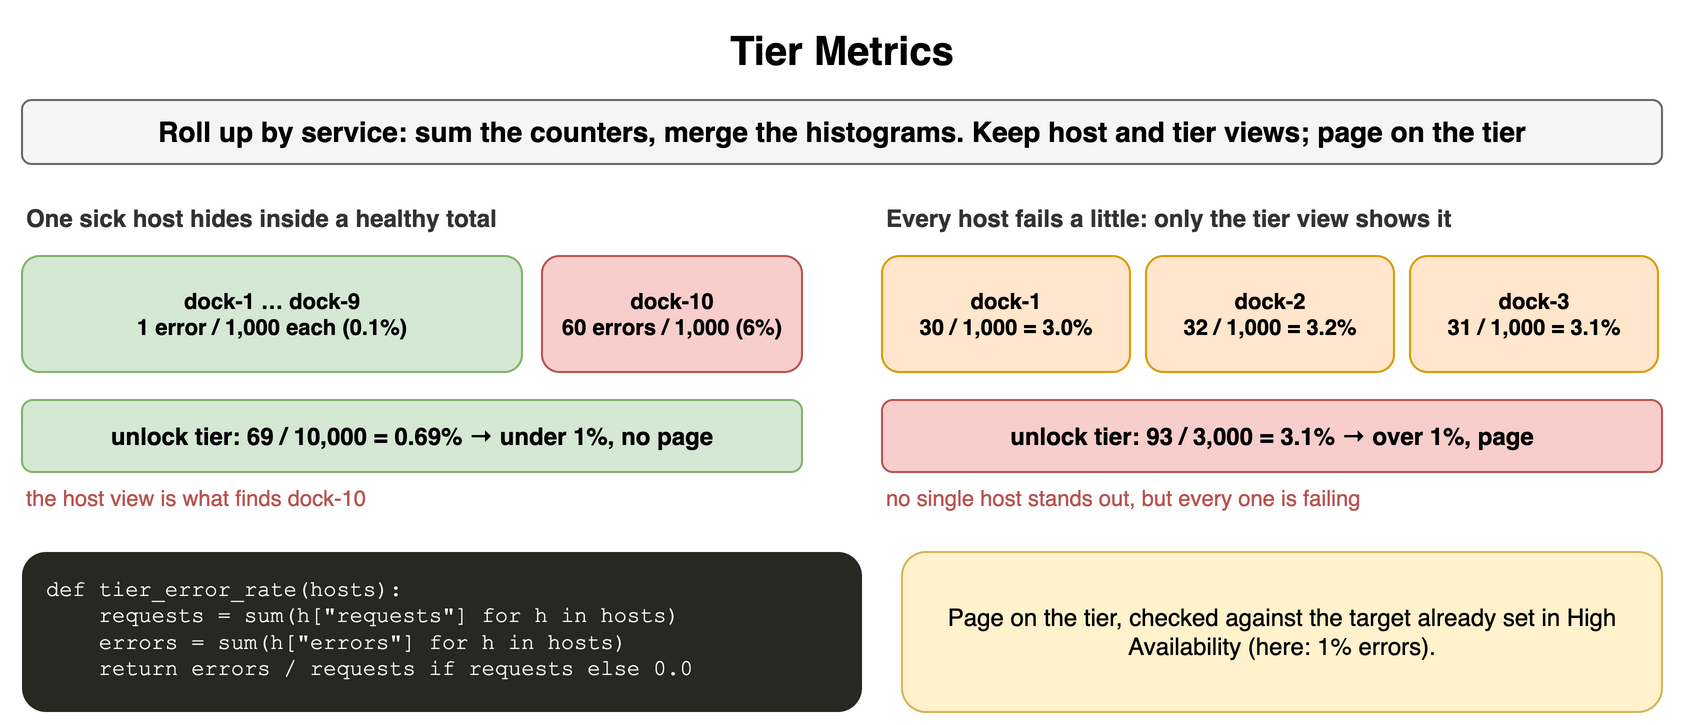

The diagram above was exported from draw.io. Its source (the exported page's mxGraphModel, read from the mxfile embedded in the PNG):
<mxGraphModel dx="900" dy="370" grid="1" gridSize="10" guides="1" tooltips="1" connect="1" arrows="1" fold="1" page="1" pageScale="1" pageWidth="900" pageHeight="370" math="0" shadow="0">
  <root>
    <mxCell id="0" />
    <mxCell id="1" parent="0" />
    <mxCell id="o51" value="Tier Metrics" style="text;html=1;align=center;verticalAlign=middle;whiteSpace=wrap;fontSize=20;fontStyle=1;" vertex="1" parent="1">
      <mxGeometry x="40" y="10" width="820" height="30" as="geometry" />
    </mxCell>
    <mxCell id="o52" value="Roll up by service: sum the counters, merge the histograms. Keep host and tier views; page on the tier" style="rounded=1;whiteSpace=wrap;html=1;fillColor=#f5f5f5;strokeColor=#666666;fontStyle=1;fontSize=14;" vertex="1" parent="1">
      <mxGeometry x="40" y="50" width="820" height="32" as="geometry" />
    </mxCell>
    <mxCell id="o53" value="One sick host hides inside a healthy total" style="text;html=1;whiteSpace=wrap;fontSize=11;align=left;verticalAlign=middle;fontSize=12;fontColor=#333333;fontStyle=1;" vertex="1" parent="1">
      <mxGeometry x="40" y="100" width="400" height="18" as="geometry" />
    </mxCell>
    <mxCell id="o54" value="dock-1 … dock-9&lt;br&gt;1 error / 1,000 each (0.1%)" style="rounded=1;whiteSpace=wrap;html=1;fillColor=#d5e8d4;strokeColor=#82b366;fontSize=11;align=center;fontStyle=1;" vertex="1" parent="1">
      <mxGeometry x="40" y="128" width="250" height="58" as="geometry" />
    </mxCell>
    <mxCell id="o55" value="dock-10&lt;br&gt;60 errors / 1,000 (6%)" style="rounded=1;whiteSpace=wrap;html=1;fillColor=#f8cecc;strokeColor=#b85450;fontSize=11;align=center;fontStyle=1;" vertex="1" parent="1">
      <mxGeometry x="300" y="128" width="130" height="58" as="geometry" />
    </mxCell>
    <mxCell id="o56" value="unlock tier: 69 / 10,000 = 0.69% → under 1%, no page" style="rounded=1;whiteSpace=wrap;html=1;fillColor=#d5e8d4;strokeColor=#82b366;fontSize=12;align=center;fontStyle=1;" vertex="1" parent="1">
      <mxGeometry x="40" y="200" width="390" height="36" as="geometry" />
    </mxCell>
    <mxCell id="o57" value="the host view is what finds dock-10" style="text;html=1;whiteSpace=wrap;fontSize=11;align=left;verticalAlign=middle;fontSize=11;fontColor=#b85450;" vertex="1" parent="1">
      <mxGeometry x="40" y="240" width="390" height="18" as="geometry" />
    </mxCell>
    <mxCell id="o58" value="Every host fails a little: only the tier view shows it" style="text;html=1;whiteSpace=wrap;fontSize=11;align=left;verticalAlign=middle;fontSize=12;fontColor=#333333;fontStyle=1;" vertex="1" parent="1">
      <mxGeometry x="470" y="100" width="400" height="18" as="geometry" />
    </mxCell>
    <mxCell id="o59" value="dock-1&lt;br&gt;30 / 1,000 = 3.0%" style="rounded=1;whiteSpace=wrap;html=1;fillColor=#ffe6cc;strokeColor=#d79b00;fontSize=11;align=center;fontStyle=1;" vertex="1" parent="1">
      <mxGeometry x="470" y="128" width="124" height="58" as="geometry" />
    </mxCell>
    <mxCell id="o510" value="dock-2&lt;br&gt;32 / 1,000 = 3.2%" style="rounded=1;whiteSpace=wrap;html=1;fillColor=#ffe6cc;strokeColor=#d79b00;fontSize=11;align=center;fontStyle=1;" vertex="1" parent="1">
      <mxGeometry x="602" y="128" width="124" height="58" as="geometry" />
    </mxCell>
    <mxCell id="o511" value="dock-3&lt;br&gt;31 / 1,000 = 3.1%" style="rounded=1;whiteSpace=wrap;html=1;fillColor=#ffe6cc;strokeColor=#d79b00;fontSize=11;align=center;fontStyle=1;" vertex="1" parent="1">
      <mxGeometry x="734" y="128" width="124" height="58" as="geometry" />
    </mxCell>
    <mxCell id="o512" value="unlock tier: 93 / 3,000 = 3.1% → over 1%, page" style="rounded=1;whiteSpace=wrap;html=1;fillColor=#f8cecc;strokeColor=#b85450;fontSize=12;align=center;fontStyle=1;" vertex="1" parent="1">
      <mxGeometry x="470" y="200" width="390" height="36" as="geometry" />
    </mxCell>
    <mxCell id="o513" value="no single host stands out, but every one is failing" style="text;html=1;whiteSpace=wrap;fontSize=11;align=left;verticalAlign=middle;fontSize=11;fontColor=#b85450;" vertex="1" parent="1">
      <mxGeometry x="470" y="240" width="390" height="18" as="geometry" />
    </mxCell>
    <mxCell id="o514" value="def&amp;nbsp;tier_error_rate(hosts):&lt;br&gt;&amp;nbsp;&amp;nbsp;&amp;nbsp;&amp;nbsp;requests&amp;nbsp;=&amp;nbsp;sum(h[&amp;quot;requests&amp;quot;]&amp;nbsp;for&amp;nbsp;h&amp;nbsp;in&amp;nbsp;hosts)&lt;br&gt;&amp;nbsp;&amp;nbsp;&amp;nbsp;&amp;nbsp;errors&amp;nbsp;=&amp;nbsp;sum(h[&amp;quot;errors&amp;quot;]&amp;nbsp;for&amp;nbsp;h&amp;nbsp;in&amp;nbsp;hosts)&lt;br&gt;&amp;nbsp;&amp;nbsp;&amp;nbsp;&amp;nbsp;return&amp;nbsp;errors&amp;nbsp;/&amp;nbsp;requests&amp;nbsp;if&amp;nbsp;requests&amp;nbsp;else&amp;nbsp;0.0" style="rounded=1;whiteSpace=wrap;html=1;align=left;verticalAlign=top;spacingLeft=10;spacingTop=6;fontFamily=Courier New;fontSize=11;fillColor=#272822;fontColor=#f8f8f2;strokeColor=none;" vertex="1" parent="1">
      <mxGeometry x="40" y="276" width="420" height="80" as="geometry" />
    </mxCell>
    <mxCell id="o515" value="Page on the tier, checked against the target already set in High Availability (here: 1% errors)." style="rounded=1;whiteSpace=wrap;html=1;fillColor=#fff2cc;strokeColor=#d6b656;fontSize=12;align=center;" vertex="1" parent="1">
      <mxGeometry x="480" y="276" width="380" height="80" as="geometry" />
    </mxCell>
  </root>
</mxGraphModel>